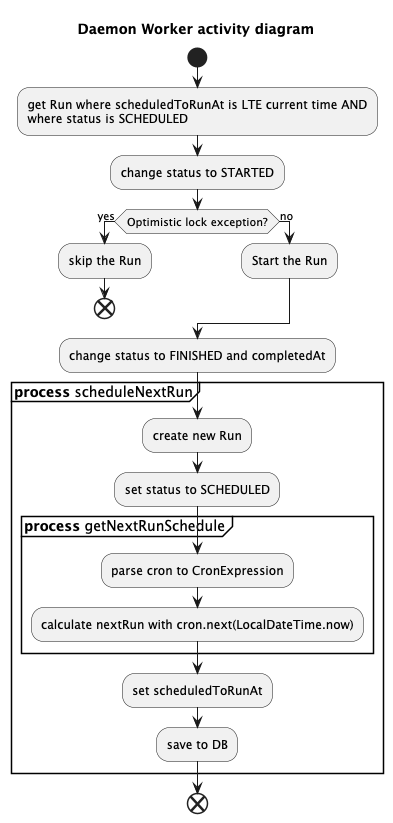

The diagram above was rendered by PlantUML. Its source (embedded in the PNG):
@startuml
title
    Daemon Worker activity diagram
endtitle

start
:get Run where scheduledToRunAt is LTE current time AND
where status is SCHEDULED;
:change status to STARTED;
if (Optimistic lock exception?) is (yes) then
    :skip the Run;
    end
else (no)
    :Start the Run;
endif
:change status to FINISHED and completedAt;
partition "**process** scheduleNextRun" {
    :create new Run;
    :set status to SCHEDULED;
    partition "**process** getNextRunSchedule" {
        :parse cron to CronExpression;
        :calculate nextRun with cron.next(LocalDateTime.now);
    }
    :set scheduledToRunAt;
    :save to DB;
}
end
@enduml